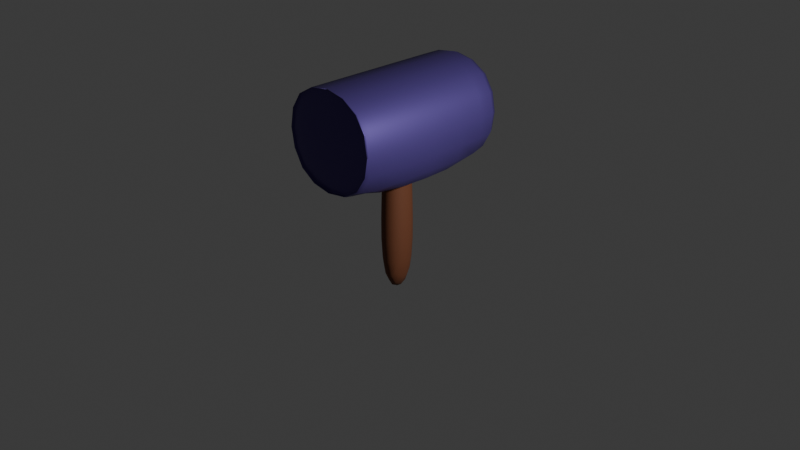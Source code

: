 # Source: Marteau_test.blend  (saved by Blender 4.2.66; exported with 4.5.12 LTS)
import bpy
from mathutils import Matrix  # noqa: F401  (used for matrix-valued properties, if any)

bpy.ops.wm.read_factory_settings(use_empty=True)
scene = bpy.context.scene
scene.name = 'Scene'

# ---- collections
col_collection = bpy.data.collections.new('Collection'); scene.collection.children.link(col_collection)

# ---- materials (node trees are filled in below, after node groups)
mat_t_te = bpy.data.materials.new('tête')
mat_t_te.alpha_threshold = 0.0
mat_t_te.roughness = 0.5
mat_t_te.line_color = (0.0, 0.0, 0.0, 1.0)
mat_manche = bpy.data.materials.new('Manche')
mat_intermanche_tete = bpy.data.materials.new('intermanche tete')

# ---- material node trees
mat_t_te.use_nodes = True; mat_t_te.node_tree.nodes.clear()
_N = mat_t_te.node_tree.nodes; _L = mat_t_te.node_tree.links
n0 = _N.new('ShaderNodeOutputMaterial'); n0.name = 'Material Output'; n0.location = (300, 300)
n1 = _N.new('ShaderNodeBsdfPrincipled'); n1.name = 'Principled BSDF'; n1.location = (10, 300)
n1.inputs[0].default_value = (0.09771, 0.06286, 0.2709, 1.0)
n1.inputs[1].default_value = 0.4873
n1.inputs[3].default_value = 1.45
_L.new(n1.outputs[0], n0.inputs[0])
n0.is_active_output = True
mat_manche.use_nodes = True; mat_manche.node_tree.nodes.clear()
_N = mat_manche.node_tree.nodes; _L = mat_manche.node_tree.links
n0 = _N.new('ShaderNodeBsdfPrincipled'); n0.name = 'BSDF guidée'; n0.location = (10, 300)
n0.inputs[0].default_value = (0.1571, 0.05014, 0.01945, 1.0)
n0.inputs[2].default_value = 0.7184
n1 = _N.new('ShaderNodeOutputMaterial'); n1.name = 'Sortie matériau'; n1.location = (300, 300)
_L.new(n0.outputs[0], n1.inputs[0])
n1.is_active_output = True
mat_intermanche_tete.use_nodes = True; mat_intermanche_tete.node_tree.nodes.clear()
_N = mat_intermanche_tete.node_tree.nodes; _L = mat_intermanche_tete.node_tree.links
n0 = _N.new('ShaderNodeBsdfPrincipled'); n0.name = 'BSDF guidée'; n0.location = (10, 300)
n0.inputs[0].default_value = (0.0, 0.0, 0.0, 1.0)
n1 = _N.new('ShaderNodeOutputMaterial'); n1.name = 'Sortie matériau'; n1.location = (300, 300)
_L.new(n0.outputs[0], n1.inputs[0])
n1.is_active_output = True

# ---- world
world_world = bpy.data.worlds.new('World'); scene.world = world_world
world_world.use_nodes = True; world_world.node_tree.nodes.clear()
_N = world_world.node_tree.nodes; _L = world_world.node_tree.links
n0 = _N.new('ShaderNodeOutputWorld'); n0.name = 'World Output'; n0.location = (300, 300)
n1 = _N.new('ShaderNodeBackground'); n1.name = 'Background'; n1.location = (10, 300)
n1.inputs[0].default_value = (0.05088, 0.05088, 0.05088, 1.0)
_L.new(n1.outputs[0], n0.inputs[0])
n0.is_active_output = True
world_world.color = (0.05088, 0.05088, 0.05088)
world_world.sun_shadow_jitter_overblur = 0.0

# ---- cameras
cam_camera = bpy.data.cameras.new('Camera')
cam_camera.clip_end = 100.0
cam_camera.ortho_scale = 7.314

# ---- lights
light_light = bpy.data.lights.new('Light', 'POINT')
light_light.energy = 1000.0
light_light.shadow_soft_size = 0.1

# ---- meshes
me_cube = bpy.data.meshes.new('Cube')
me_cube.from_pydata([(0.5584, 1.0, 0.1223), (0.1101, 0.1751, -1.0), (0.5584, -1.0, 0.1223), (0.1101, -0.1751, -1.0), (-0.6228, 1.0, 0.1223), (-0.1744, 0.1751, -1.0), (-0.6228, -1.0, 0.1223), (-0.1744, -0.1751, -1.0), (-0.6228, 1.0, -1.0), (-0.6228, -1.0, -1.0), (0.5584, 1.0, -1.0), (0.5584, -1.0, -1.0), (-0.1744, 0.1751, -1.042), (-0.1744, -0.1751, -1.042), (0.1101, 0.1751, -1.042), (0.1101, -0.1751, -1.042), (-0.1744, 0.1751, -1.107), (-0.1744, -0.1751, -1.107), (0.1101, 0.1751, -1.107), (0.1101, -0.1751, -1.107), (-0.2101, 0.219, -2.4), (-0.2101, -0.219, -2.4), (0.1458, 0.219, -2.4), (0.1458, -0.219, -2.4), (0.5584, 0.7523, -1.0), (-0.6228, 0.7523, -1.0), (0.5584, 0.7523, 0.1223), (-0.6228, 0.7523, 0.1223), (-0.6228, -0.8137, -1.0), (-0.6228, -0.8137, 0.1223), (0.5584, -0.8137, 0.1223), (0.5584, -0.8137, -1.0), (-0.6139, -0.9047, -1.0), (-0.6139, -0.9047, 0.1223), (0.5673, -0.9047, 0.1223), (0.5673, -0.9047, -1.0)], [], [(0, 4, 6, 2), (2, 6, 29, 30), (9, 6, 4, 8), (1, 3, 15, 14), (10, 0, 2, 11), (0, 10, 24, 26), (5, 7, 9, 8), (1, 5, 8, 10), (7, 3, 11, 9), (3, 1, 10, 11), (15, 13, 17, 19), (5, 1, 14, 12), (3, 7, 13, 15), (7, 5, 12, 13), (18, 19, 23, 22), (13, 12, 16, 17), (14, 15, 19, 18), (12, 14, 18, 16), (20, 22, 23, 21), (16, 18, 22, 20), (19, 17, 21, 23), (17, 16, 20, 21), (25, 27, 26, 24), (8, 4, 27, 25), (10, 8, 25, 24), (4, 0, 26, 27), (28, 31, 35, 32), (11, 2, 30, 31), (6, 9, 28, 29), (9, 11, 31, 28), (35, 34, 33, 32), (31, 30, 34, 35), (30, 29, 33, 34), (29, 28, 32, 33)])
me_cube.polygons.foreach_set('use_smooth', [True] * 34)
me_cube.polygons.foreach_set('material_index', [0, 0, 0, 2, 0, 0, 0, 0, 0, 0, 1, 2, 2, 2, 1, 1, 1, 1, 1, 1, 1, 1, 0, 0, 0, 0, 0, 0, 0, 0, 0, 0, 0, 0])
_uv = me_cube.uv_layers.new(name='UVMap')
_uv.uv.foreach_set('vector', [0.625, 0.5, 0.875, 0.5, 0.875, 0.75, 0.625, 0.75, 0.625, 0.75, 0.875, 0.75, 0.875, 0.75, 0.625, 0.75, 0.375, 0.0, 0.625, 0.0, 0.625, 0.25, 0.375, 0.25, 0.3307, 0.5262, 0.3307, 0.7238, 0.3307, 0.7238, 0.3307, 0.5262, 0.375, 0.5, 0.625, 0.5, 0.625, 0.75, 0.375, 0.75, 0.625, 0.5, 0.375, 0.5, 0.375, 0.5, 0.625, 0.5, 0.1693, 0.5262, 0.1693, 0.7238, 0.125, 0.75, 0.125, 0.5, 0.3307, 0.5262, 0.1693, 0.5262, 0.125, 0.5, 0.375, 0.5, 0.1693, 0.7238, 0.3307, 0.7238, 0.375, 0.75, 0.125, 0.75, 0.3307, 0.7238, 0.3307, 0.5262, 0.375, 0.5, 0.375, 0.75, 0.3307, 0.7238, 0.1693, 0.7238, 0.1693, 0.7238, 0.3307, 0.7238, 0.1693, 0.5262, 0.3307, 0.5262, 0.3307, 0.5262, 0.1693, 0.5262, 0.3307, 0.7238, 0.1693, 0.7238, 0.1693, 0.7238, 0.3307, 0.7238, 0.1693, 0.7238, 0.1693, 0.5262, 0.1693, 0.5262, 0.1693, 0.7238, 0.3307, 0.5262, 0.3307, 0.7238, 0.3307, 0.7238, 0.3307, 0.5262, 0.1693, 0.7238, 0.1693, 0.5262, 0.1693, 0.5262, 0.1693, 0.7238, 0.3307, 0.5262, 0.3307, 0.7238, 0.3307, 0.7238, 0.3307, 0.5262, 0.1693, 0.5262, 0.3307, 0.5262, 0.3307, 0.5262, 0.1693, 0.5262, 0.1693, 0.5262, 0.3307, 0.5262, 0.3307, 0.7238, 0.1693, 0.7238, 0.1693, 0.5262, 0.3307, 0.5262, 0.3307, 0.5262, 0.1693, 0.5262, 0.3307, 0.7238, 0.1693, 0.7238, 0.1693, 0.7238, 0.3307, 0.7238, 0.1693, 0.7238, 0.1693, 0.5262, 0.1693, 0.5262, 0.1693, 0.7238, 0.375, 0.25, 0.625, 0.25, 0.625, 0.5, 0.375, 0.5, 0.375, 0.25, 0.625, 0.25, 0.625, 0.25, 0.375, 0.25, 0.375, 0.5, 0.125, 0.5, 0.125, 0.5, 0.375, 0.5, 0.875, 0.5, 0.625, 0.5, 0.625, 0.5, 0.875, 0.5, 0.125, 0.75, 0.375, 0.75, 0.375, 0.75, 0.125, 0.75, 0.375, 0.75, 0.625, 0.75, 0.625, 0.75, 0.375, 0.75, 0.625, 0.0, 0.375, 0.0, 0.375, 0.0, 0.625, 0.0, 0.125, 0.75, 0.375, 0.75, 0.375, 0.75, 0.125, 0.75, 0.375, 0.75, 0.625, 0.75, 0.625, 1.0, 0.375, 1.0, 0.375, 0.75, 0.625, 0.75, 0.625, 0.75, 0.375, 0.75, 0.625, 0.75, 0.875, 0.75, 0.875, 0.75, 0.625, 0.75, 0.625, 0.0, 0.375, 0.0, 0.375, 0.0, 0.625, 0.0])
me_cube.materials.append(mat_t_te)
me_cube.materials.append(mat_manche)
me_cube.materials.append(mat_intermanche_tete)
me_cube.use_mirror_vertex_groups = False
me_cube.update()

# ---- objects
ob_cube = bpy.data.objects.new('Cube', me_cube)
ob_light = bpy.data.objects.new('Light', light_light)
ob_camera = bpy.data.objects.new('Camera', cam_camera)

# ---- transforms, parenting, visibility, modifiers, constraints
ob_cube.location = (0.0, 0.0, 1.509)
ob_cube.lock_rotations_4d = False
ob_cube.empty_display_type = 'ARROWS'
ob_cube.lineart.crease_threshold = 0.0
_m = ob_cube.modifiers.new('Subdivision', 'SUBSURF')
_m.levels = 2
ob_light.location = (4.82, 0.06647, 3.281)
ob_light.rotation_euler = (0.6503, 0.05522, 1.866)
ob_light.lock_rotations_4d = False
ob_light.empty_display_type = 'ARROWS'
ob_light.color = (0.0, 0.0, 0.0, 0.0)
ob_light.lineart.crease_threshold = 0.0
ob_camera.location = (7.359, -6.926, 4.958)
ob_camera.rotation_euler = (1.109, 0.0, 0.8149)
ob_camera.lock_rotations_4d = False
ob_camera.empty_display_type = 'ARROWS'
ob_camera.color = (0.0, 0.0, 0.0, 0.0)
ob_camera.display_type = 'WIRE'
ob_camera.lineart.crease_threshold = 0.0

# ---- collection membership
col_collection.objects.link(ob_cube)
col_collection.objects.link(ob_light)
col_collection.objects.link(ob_camera)

# ---- scene / render settings (as saved in the file)
scene.camera = ob_camera
scene.frame_start = 1; scene.frame_end = 250; scene.frame_set(1)
scene.render.engine = 'BLENDER_EEVEE_NEXT'
bpy.context.view_layer.update()
